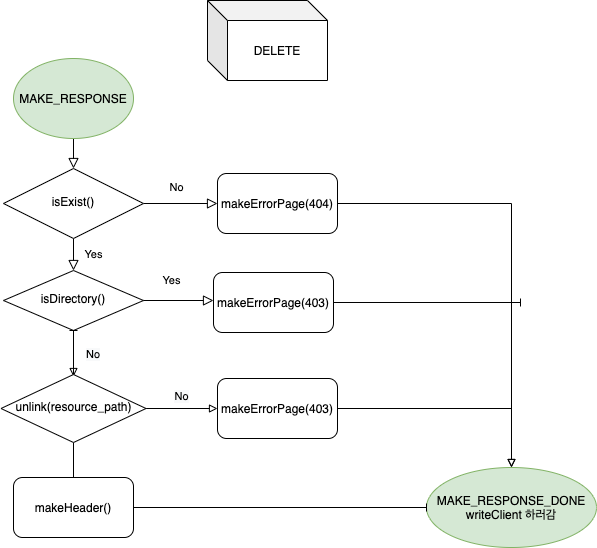

The diagram above was exported from draw.io. Its source (the exported page's mxGraphModel, read from the mxfile embedded in the PNG):
<mxGraphModel dx="2066" dy="985" grid="0" gridSize="10" guides="1" tooltips="1" connect="1" arrows="1" fold="1" page="1" pageScale="1" pageWidth="827" pageHeight="1169" background="#ffffff" math="0" shadow="0">
  <root>
    <mxCell id="d_ibtw2RmUjgP89KsS4M-0" />
    <mxCell id="d_ibtw2RmUjgP89KsS4M-1" parent="d_ibtw2RmUjgP89KsS4M-0" />
    <mxCell id="d_ibtw2RmUjgP89KsS4M-2" value="" style="rounded=0;html=1;jettySize=auto;orthogonalLoop=1;fontSize=11;endArrow=block;endFill=0;endSize=8;strokeWidth=1;shadow=0;labelBackgroundColor=none;edgeStyle=orthogonalEdgeStyle;exitX=0.5;exitY=1;exitDx=0;exitDy=0;" edge="1" parent="d_ibtw2RmUjgP89KsS4M-1" source="d_ibtw2RmUjgP89KsS4M-7" target="d_ibtw2RmUjgP89KsS4M-5">
      <mxGeometry relative="1" as="geometry">
        <mxPoint x="190" y="130" as="sourcePoint" />
      </mxGeometry>
    </mxCell>
    <mxCell id="d_ibtw2RmUjgP89KsS4M-3" value="Yes" style="rounded=0;html=1;jettySize=auto;orthogonalLoop=1;fontSize=11;endArrow=block;endFill=0;endSize=8;strokeWidth=1;shadow=0;labelBackgroundColor=none;edgeStyle=orthogonalEdgeStyle;entryX=0.5;entryY=0;entryDx=0;entryDy=0;" edge="1" parent="d_ibtw2RmUjgP89KsS4M-1" source="d_ibtw2RmUjgP89KsS4M-5" target="e1eurHjQ3Jynb6HImpAp-0">
      <mxGeometry x="0.3333" y="20" relative="1" as="geometry">
        <mxPoint as="offset" />
        <mxPoint x="170" y="320" as="targetPoint" />
      </mxGeometry>
    </mxCell>
    <mxCell id="d_ibtw2RmUjgP89KsS4M-4" value="No" style="edgeStyle=orthogonalEdgeStyle;rounded=0;html=1;jettySize=auto;orthogonalLoop=1;fontSize=11;endArrow=block;endFill=0;endSize=8;strokeWidth=1;shadow=0;labelBackgroundColor=none;entryX=0;entryY=0.5;entryDx=0;entryDy=0;" edge="1" parent="d_ibtw2RmUjgP89KsS4M-1" source="d_ibtw2RmUjgP89KsS4M-5" target="d_ibtw2RmUjgP89KsS4M-9">
      <mxGeometry x="-0.1081" y="16" relative="1" as="geometry">
        <mxPoint as="offset" />
        <mxPoint x="309" y="220" as="targetPoint" />
      </mxGeometry>
    </mxCell>
    <mxCell id="d_ibtw2RmUjgP89KsS4M-5" value="isExist()" style="rhombus;whiteSpace=wrap;html=1;shadow=0;fontFamily=Helvetica;fontSize=12;align=center;strokeWidth=1;spacing=6;spacingTop=-4;" vertex="1" parent="d_ibtw2RmUjgP89KsS4M-1">
      <mxGeometry x="100" y="200" width="140" height="70" as="geometry" />
    </mxCell>
    <mxCell id="d_ibtw2RmUjgP89KsS4M-6" value="DELETE" style="shape=cube;whiteSpace=wrap;html=1;boundedLbl=1;backgroundOutline=1;darkOpacity=0.05;darkOpacity2=0.1;" vertex="1" parent="d_ibtw2RmUjgP89KsS4M-1">
      <mxGeometry x="304" y="32" width="120" height="80" as="geometry" />
    </mxCell>
    <mxCell id="d_ibtw2RmUjgP89KsS4M-7" value="MAKE_RESPONSE" style="ellipse;whiteSpace=wrap;html=1;fillColor=#d5e8d4;strokeColor=#82b366;" vertex="1" parent="d_ibtw2RmUjgP89KsS4M-1">
      <mxGeometry x="110" y="90" width="120" height="80" as="geometry" />
    </mxCell>
    <mxCell id="d_ibtw2RmUjgP89KsS4M-8" style="edgeStyle=orthogonalEdgeStyle;rounded=0;orthogonalLoop=1;jettySize=auto;html=1;exitX=1;exitY=0.5;exitDx=0;exitDy=0;endArrow=block;endFill=0;" edge="1" parent="d_ibtw2RmUjgP89KsS4M-1" source="d_ibtw2RmUjgP89KsS4M-9" target="d_ibtw2RmUjgP89KsS4M-37">
      <mxGeometry relative="1" as="geometry" />
    </mxCell>
    <mxCell id="d_ibtw2RmUjgP89KsS4M-9" value="makeErrorPage(404)" style="rounded=1;whiteSpace=wrap;html=1;" vertex="1" parent="d_ibtw2RmUjgP89KsS4M-1">
      <mxGeometry x="314" y="205" width="120" height="60" as="geometry" />
    </mxCell>
    <mxCell id="d_ibtw2RmUjgP89KsS4M-20" style="edgeStyle=orthogonalEdgeStyle;rounded=0;orthogonalLoop=1;jettySize=auto;html=1;endArrow=block;endFill=0;exitX=1;exitY=0.5;exitDx=0;exitDy=0;" edge="1" parent="d_ibtw2RmUjgP89KsS4M-1" source="DtqYQk0n2uwpo7My4EB5-1" target="d_ibtw2RmUjgP89KsS4M-37">
      <mxGeometry relative="1" as="geometry">
        <mxPoint x="531" y="445" as="sourcePoint" />
      </mxGeometry>
    </mxCell>
    <mxCell id="d_ibtw2RmUjgP89KsS4M-37" value="MAKE_RESPONSE_DONE&lt;br&gt;writeClient 하러감" style="ellipse;whiteSpace=wrap;html=1;fillColor=#d5e8d4;strokeColor=#82b366;" vertex="1" parent="d_ibtw2RmUjgP89KsS4M-1">
      <mxGeometry x="523" y="499" width="170" height="80" as="geometry" />
    </mxCell>
    <mxCell id="e1eurHjQ3Jynb6HImpAp-5" style="edgeStyle=orthogonalEdgeStyle;rounded=0;orthogonalLoop=1;jettySize=auto;html=1;exitX=0.5;exitY=1;exitDx=0;exitDy=0;endArrow=block;endFill=0;" edge="1" parent="d_ibtw2RmUjgP89KsS4M-1" source="e1eurHjQ3Jynb6HImpAp-0">
      <mxGeometry relative="1" as="geometry">
        <mxPoint x="170" y="408" as="targetPoint" />
      </mxGeometry>
    </mxCell>
    <mxCell id="e1eurHjQ3Jynb6HImpAp-0" value="isDirectory()" style="rhombus;whiteSpace=wrap;html=1;shadow=0;fontFamily=Helvetica;fontSize=12;align=center;strokeWidth=1;spacing=6;spacingTop=-4;" vertex="1" parent="d_ibtw2RmUjgP89KsS4M-1">
      <mxGeometry x="100" y="302" width="140" height="60" as="geometry" />
    </mxCell>
    <mxCell id="e1eurHjQ3Jynb6HImpAp-1" value="Yes" style="edgeStyle=orthogonalEdgeStyle;rounded=0;html=1;jettySize=auto;orthogonalLoop=1;fontSize=11;endArrow=block;endFill=0;endSize=8;strokeWidth=1;shadow=0;labelBackgroundColor=none;entryX=0;entryY=0.5;entryDx=0;entryDy=0;exitX=1;exitY=0.5;exitDx=0;exitDy=0;" edge="1" parent="d_ibtw2RmUjgP89KsS4M-1" source="e1eurHjQ3Jynb6HImpAp-0">
      <mxGeometry x="-0.1892" y="20" relative="1" as="geometry">
        <mxPoint as="offset" />
        <mxPoint x="236" y="357" as="sourcePoint" />
        <mxPoint x="310" y="332" as="targetPoint" />
      </mxGeometry>
    </mxCell>
    <mxCell id="e1eurHjQ3Jynb6HImpAp-6" value="&lt;span style=&quot;color: rgb(0 , 0 , 0) ; font-family: &amp;#34;helvetica&amp;#34; ; font-size: 11px ; font-style: normal ; font-weight: 400 ; letter-spacing: normal ; text-align: center ; text-indent: 0px ; text-transform: none ; word-spacing: 0px ; background-color: rgb(248 , 249 , 250) ; display: inline ; float: none&quot;&gt;No&lt;/span&gt;" style="text;whiteSpace=wrap;html=1;" vertex="1" parent="d_ibtw2RmUjgP89KsS4M-1">
      <mxGeometry x="181" y="372" width="34" height="29" as="geometry" />
    </mxCell>
    <mxCell id="DtqYQk0n2uwpo7My4EB5-3" style="edgeStyle=orthogonalEdgeStyle;rounded=0;orthogonalLoop=1;jettySize=auto;html=1;exitX=1;exitY=0.5;exitDx=0;exitDy=0;endArrow=baseDash;endFill=0;" edge="1" parent="d_ibtw2RmUjgP89KsS4M-1" source="e1eurHjQ3Jynb6HImpAp-7">
      <mxGeometry relative="1" as="geometry">
        <mxPoint x="617" y="334" as="targetPoint" />
      </mxGeometry>
    </mxCell>
    <mxCell id="e1eurHjQ3Jynb6HImpAp-7" value="makeErrorPage(403)" style="rounded=1;whiteSpace=wrap;html=1;" vertex="1" parent="d_ibtw2RmUjgP89KsS4M-1">
      <mxGeometry x="310" y="304" width="120" height="60" as="geometry" />
    </mxCell>
    <mxCell id="DtqYQk0n2uwpo7My4EB5-2" value="&lt;meta charset=&quot;utf-8&quot;&gt;&lt;span style=&quot;color: rgb(0, 0, 0); font-family: helvetica; font-size: 11px; font-style: normal; font-weight: 400; letter-spacing: normal; text-align: center; text-indent: 0px; text-transform: none; word-spacing: 0px; background-color: rgb(248, 249, 250); display: inline; float: none;&quot;&gt;No&lt;/span&gt;" style="edgeStyle=orthogonalEdgeStyle;rounded=0;orthogonalLoop=1;jettySize=auto;html=1;exitX=1;exitY=0.5;exitDx=0;exitDy=0;entryX=0;entryY=0.5;entryDx=0;entryDy=0;endArrow=block;endFill=0;" edge="1" parent="d_ibtw2RmUjgP89KsS4M-1" source="e1eurHjQ3Jynb6HImpAp-8" target="DtqYQk0n2uwpo7My4EB5-1">
      <mxGeometry x="-0.0238" y="12" relative="1" as="geometry">
        <mxPoint as="offset" />
      </mxGeometry>
    </mxCell>
    <mxCell id="DtqYQk0n2uwpo7My4EB5-5" style="edgeStyle=orthogonalEdgeStyle;rounded=0;orthogonalLoop=1;jettySize=auto;html=1;exitX=0.5;exitY=1;exitDx=0;exitDy=0;entryX=0.5;entryY=0;entryDx=0;entryDy=0;endArrow=baseDash;endFill=0;" edge="1" parent="d_ibtw2RmUjgP89KsS4M-1" source="e1eurHjQ3Jynb6HImpAp-8" target="DtqYQk0n2uwpo7My4EB5-4">
      <mxGeometry relative="1" as="geometry" />
    </mxCell>
    <mxCell id="DtqYQk0n2uwpo7My4EB5-7" value="" style="edgeStyle=orthogonalEdgeStyle;rounded=0;orthogonalLoop=1;jettySize=auto;html=1;endArrow=baseDash;endFill=0;exitX=0.5;exitY=0;exitDx=0;exitDy=0;" edge="1" parent="d_ibtw2RmUjgP89KsS4M-1" source="e1eurHjQ3Jynb6HImpAp-8" target="e1eurHjQ3Jynb6HImpAp-0">
      <mxGeometry relative="1" as="geometry" />
    </mxCell>
    <mxCell id="e1eurHjQ3Jynb6HImpAp-8" value="unlink(resource_path)" style="rhombus;whiteSpace=wrap;html=1;shadow=0;fontFamily=Helvetica;fontSize=12;align=center;strokeWidth=1;spacing=6;spacingTop=-4;" vertex="1" parent="d_ibtw2RmUjgP89KsS4M-1">
      <mxGeometry x="97.5" y="406" width="145" height="68" as="geometry" />
    </mxCell>
    <mxCell id="DtqYQk0n2uwpo7My4EB5-1" value="makeErrorPage(403)" style="rounded=1;whiteSpace=wrap;html=1;" vertex="1" parent="d_ibtw2RmUjgP89KsS4M-1">
      <mxGeometry x="314" y="410" width="120" height="60" as="geometry" />
    </mxCell>
    <mxCell id="DtqYQk0n2uwpo7My4EB5-6" style="edgeStyle=orthogonalEdgeStyle;rounded=0;orthogonalLoop=1;jettySize=auto;html=1;exitX=1;exitY=0.5;exitDx=0;exitDy=0;entryX=0;entryY=0.5;entryDx=0;entryDy=0;endArrow=baseDash;endFill=0;" edge="1" parent="d_ibtw2RmUjgP89KsS4M-1" source="DtqYQk0n2uwpo7My4EB5-4" target="d_ibtw2RmUjgP89KsS4M-37">
      <mxGeometry relative="1" as="geometry" />
    </mxCell>
    <mxCell id="DtqYQk0n2uwpo7My4EB5-4" value="makeHeader()" style="rounded=1;whiteSpace=wrap;html=1;" vertex="1" parent="d_ibtw2RmUjgP89KsS4M-1">
      <mxGeometry x="110" y="509" width="120" height="60" as="geometry" />
    </mxCell>
  </root>
</mxGraphModel>